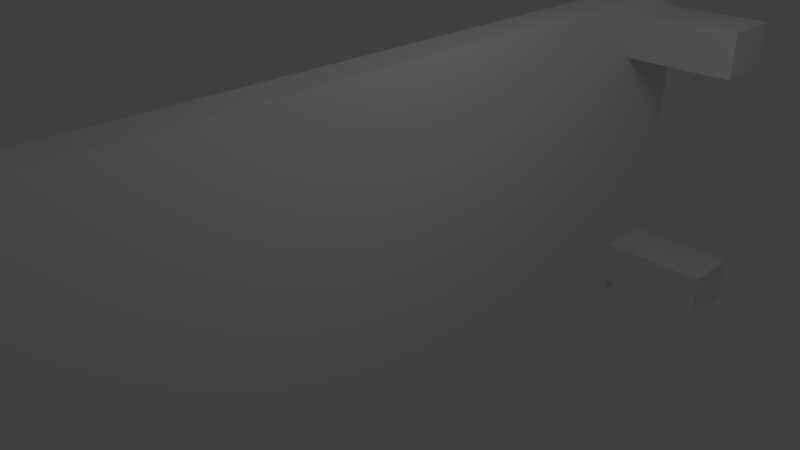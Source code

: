 # Source: untitled.blend  (saved by Blender 2.62.0; exported with 4.5.12 LTS)
import bpy
from mathutils import Matrix  # noqa: F401  (used for matrix-valued properties, if any)

bpy.ops.wm.read_factory_settings(use_empty=True)
scene = bpy.context.scene
scene.name = 'Scene'

# ---- collections
col_collection_1 = bpy.data.collections.new('Collection 1'); scene.collection.children.link(col_collection_1)

# ---- world
world_world = bpy.data.worlds.new('World'); scene.world = world_world
world_world.color = (0.05088, 0.05088, 0.05088)
world_world.use_sun_shadow = False
world_world.sun_shadow_jitter_overblur = 0.0
world_world.cycles.sampling_method = 'MANUAL'
world_world.cycles.sample_map_resolution = 256

# ---- cameras
cam_camera = bpy.data.cameras.new('Camera')
cam_camera.clip_end = 100.0
cam_camera.lens = 35.0
cam_camera.sensor_width = 32.0
cam_camera.sensor_height = 18.0
cam_camera.ortho_scale = 7.314
cam_camera.dof.focus_distance = 0.0
cam_camera.dof.aperture_fstop = 128.0

# ---- lights
light_lamp = bpy.data.lights.new('Lamp', 'POINT')
light_lamp.transmission_factor = 0.0
light_lamp.cutoff_distance = 30.0
light_lamp.energy = 100.0
light_lamp.shadow_buffer_clip_start = 1.001
light_lamp.shadow_soft_size = 1.0
light_lamp.shadow_maximum_resolution = 0.006
light_lamp.use_absolute_resolution = True
light_lamp.cycles.use_multiple_importance_sampling = False

# ---- meshes
me_cube_001 = bpy.data.meshes.new('Cube.001')
me_cube_001.from_pydata([(1.0, 1.0, -1.0), (1.0, -1.0, -1.0), (-1.0, -1.0, -1.0), (-1.0, 1.0, -1.0), (1.0, 1.0, 1.0), (1.0, -1.0, 1.0), (-1.0, -1.0, 1.0), (-1.0, 1.0, 1.0), (1.0, 0.9542, -1.0), (-1.0, 0.9542, -1.0), (1.0, 0.9542, 1.0), (-1.0, 0.9542, 1.0), (1.0, -0.956, -1.0), (-1.0, -0.956, -1.0), (1.0, -0.956, 1.0), (-1.0, -0.956, 1.0), (1.0, -1.0, -0.9157), (1.0, 1.0, -0.9157), (-1.0, -1.0, -0.9157), (-1.0, 1.0, -0.9157), (1.0, 0.9542, -0.9157), (-1.0, 0.9542, -0.9157), (1.0, -0.956, -0.9157), (-1.0, -0.956, -0.9157), (1.0, -1.0, 0.9172), (1.0, 1.0, 0.9172), (-1.0, -1.0, 0.9172), (-1.0, 1.0, 0.9172), (1.0, 0.9542, 0.9172), (-1.0, 0.9542, 0.9172), (1.0, -0.956, 0.9172), (-1.0, -0.956, 0.9172), (1.0, -1.0, -0.6419), (1.0, 1.0, -0.6419), (-1.0, -1.0, -0.6419), (-1.0, 1.0, -0.6419), (1.0, 0.9542, -0.6419), (-1.0, 0.9542, -0.6419), (1.0, -0.956, -0.6419), (-1.0, -0.956, -0.6419), (1.0, -1.0, 0.6456), (1.0, 1.0, 0.6456), (-1.0, -1.0, 0.6456), (-1.0, 1.0, 0.6456), (1.0, 0.9542, 0.6456), (-1.0, 0.9542, 0.6456), (1.0, -0.956, 0.6456), (-1.0, -0.956, 0.6456), (1.0, 0.8277, -1.0), (-1.0, 0.8277, -1.0), (1.0, 0.8277, 1.0), (-1.0, 0.8277, 1.0), (1.0, 0.8277, -0.9157), (-1.0, 0.8277, -0.9157), (1.0, 0.8277, 0.9172), (-1.0, 0.8277, 0.9172), (1.0, 0.8277, -0.6419), (-1.0, 0.8277, -0.6419), (1.0, 0.8277, 0.6456), (-1.0, 0.8277, 0.6456), (1.0, -0.7899, -1.0), (-1.0, -0.7899, -1.0), (1.0, -0.7899, 1.0), (-1.0, -0.7899, 1.0), (1.0, -0.7899, -0.9157), (-1.0, -0.7899, -0.9157), (1.0, -0.7899, 0.9172), (-1.0, -0.7899, 0.9172), (1.0, -0.7899, -0.6419), (-1.0, -0.7899, -0.6419), (1.0, -0.7899, 0.6456), (-1.0, -0.7899, 0.6456), (6.953, -0.7899, 0.6456), (6.953, -0.7899, 0.9172), (6.953, -0.7899, -0.9157), (6.953, -0.7899, -0.6419), (6.953, -0.956, 0.6456), (6.953, -0.956, -0.6419), (6.953, -0.956, 0.9172), (6.953, -0.956, -0.9157), (6.953, 0.8277, 0.9172), (6.953, 0.8277, 0.6456), (6.953, 0.8277, -0.6419), (6.953, 0.8277, -0.9157), (6.953, 0.9542, 0.6456), (6.953, 0.9542, -0.6419), (6.953, 0.9542, 0.9172), (6.953, 0.9542, -0.9157), (6.953, 0.9542, -0.6419), (6.953, 0.9542, -0.9157), (6.953, -0.956, -0.6419), (6.953, -0.956, -0.9157), (6.953, 0.9542, 0.9172), (6.953, 0.9542, 0.6456), (6.953, -0.956, 0.9172), (6.953, -0.956, 0.6456), (6.953, 0.8277, -0.9157), (6.953, 0.8277, 0.9172), (6.953, 0.8277, -0.6419), (6.953, 0.8277, 0.6456), (6.953, -0.7899, -0.9157), (6.953, -0.7899, 0.9172), (6.953, -0.7899, -0.6419), (6.953, -0.7899, 0.6456), (-1.0, -0.7899, 0.6456), (-1.0, -0.7899, -0.6419), (-1.0, -0.7899, 0.9172), (-1.0, -0.7899, -0.9157), (-1.0, -0.956, 0.9172), (-1.0, -0.956, -0.9157), (-1.0, -0.956, 0.6456), (-1.0, -0.956, -0.6419), (-9.366, -0.956, -0.9157), (-9.366, -0.956, -0.6419), (-9.366, -0.956, 0.6456), (-9.366, -0.956, 0.9172), (-9.366, -0.7899, -0.9157), (-9.366, -0.7899, 0.9172), (-9.366, -0.7899, -0.6419), (-9.366, -0.7899, 0.6456), (-2.614, 0.8277, 0.9172), (-2.614, 0.8277, 0.6456), (-2.614, 0.8277, -0.9157), (-2.614, 0.8277, -0.6419), (-2.614, 0.9542, 0.6456), (-2.614, 0.9542, -0.6419), (-2.614, 0.9542, 0.9172), (-2.614, 0.9542, -0.9157), (-2.747, 0.8277, -0.6419), (-2.747, 0.8277, 0.6456), (-2.747, 0.9542, 0.6456), (-2.747, 0.9542, -0.6419), (5.881, 1.269, -2.409), (6.577, 1.266, -2.409), (7.246, 1.258, -2.409), (7.863, 1.244, -2.409), (8.403, 1.226, -2.409), (8.847, 1.204, -2.409), (9.177, 1.179, -2.409), (9.38, 1.152, -2.409), (9.448, 1.123, -2.409), (9.38, 1.095, -2.409), (9.177, 1.067, -2.409), (8.847, 1.042, -2.409), (8.403, 1.02, -2.409), (7.863, 1.002, -2.409), (7.246, 0.9882, -2.409), (6.577, 0.9799, -2.409), (5.881, 0.9771, -2.409), (5.185, 0.9799, -2.409), (4.516, 0.9882, -2.409), (3.9, 1.002, -2.409), (3.359, 1.02, -2.409), (2.916, 1.042, -2.409), (2.586, 1.067, -2.409), (2.383, 1.095, -2.409), (2.314, 1.123, -2.409), (2.383, 1.152, -2.409), (2.586, 1.179, -2.409), (2.916, 1.204, -2.409), (3.359, 1.226, -2.409), (3.9, 1.244, -2.409), (4.516, 1.258, -2.409), (5.185, 1.266, -2.409), (5.881, 1.269, -2.409), (6.577, 1.266, -2.409), (7.246, 1.258, -2.409), (7.863, 1.244, -2.409), (8.403, 1.226, -2.409), (8.847, 1.204, -2.409), (9.177, 1.179, -2.409), (9.38, 1.152, -2.409), (9.448, 1.123, -2.409), (9.38, 1.095, -2.409), (9.177, 1.067, -2.409), (8.847, 1.042, -2.409), (8.403, 1.02, -2.409), (7.863, 1.002, -2.409), (7.246, 0.9882, -2.409), (6.577, 0.9799, -2.409), (5.881, 0.9771, -2.409), (5.185, 0.9799, -2.409), (4.516, 0.9882, -2.409), (3.9, 1.002, -2.409), (3.359, 1.02, -2.409), (2.916, 1.042, -2.409), (2.586, 1.067, -2.409), (2.383, 1.095, -2.409), (2.314, 1.123, -2.409), (2.383, 1.152, -2.409), (2.586, 1.179, -2.409), (2.916, 1.204, -2.409), (3.359, 1.226, -2.409), (3.9, 1.244, -2.409), (4.516, 1.258, -2.409), (5.185, 1.266, -2.409)], [(132, 133), (133, 134), (135, 134), (135, 136), (137, 136), (137, 138), (138, 139), (139, 140), (141, 140), (141, 142), (142, 143), (144, 143), (145, 144), (145, 146), (146, 147), (148, 147), (148, 149), (149, 150), (151, 150), (151, 152), (153, 152), (153, 154), (155, 154), (155, 156), (156, 157), (158, 157), (158, 159), (159, 160), (160, 161), (162, 161), (162, 163), (132, 163), (164, 165), (166, 165), (167, 166), (168, 167), (168, 169), (170, 169), (171, 170), (172, 171), (173, 172), (173, 174), (174, 175), (176, 175), (177, 176), (177, 178), (178, 179), (180, 179), (181, 180), (181, 182), (183, 182), (184, 183), (184, 185), (185, 186), (187, 186), (187, 188), (188, 189), (190, 189), (190, 191), (192, 191), (192, 193), (193, 194), (194, 195), (195, 164)], [(0, 8, 9, 3), (7, 11, 10, 4), (12, 1, 2, 13), (15, 6, 5, 14), (1, 16, 18, 2), (17, 0, 3, 19), (0, 17, 20, 8), (19, 3, 9, 21), (16, 1, 12, 22), (23, 13, 2, 18), (24, 5, 6, 26), (4, 25, 27, 7), (10, 28, 25, 4), (7, 27, 29, 11), (5, 24, 30, 14), (15, 31, 26, 6), (16, 32, 34, 18), (33, 17, 19, 35), (36, 20, 17, 33), (35, 19, 21, 37), (32, 16, 22, 38), (39, 23, 18, 34), (32, 40, 42, 34), (40, 24, 26, 42), (25, 41, 43, 27), (41, 33, 35, 43), (28, 44, 41, 25), (44, 36, 33, 41), (27, 43, 45, 29), (43, 35, 37, 45), (24, 40, 46, 30), (40, 32, 38, 46), (31, 47, 42, 26), (47, 39, 34, 42), (8, 48, 49, 9), (11, 51, 50, 10), (48, 8, 20, 52), (9, 49, 53, 21), (54, 28, 10, 50), (29, 55, 51, 11), (56, 36, 44, 58), (48, 60, 61, 49), (60, 12, 13, 61), (51, 63, 62, 50), (63, 15, 14, 62), (12, 60, 64, 22), (60, 48, 52, 64), (49, 61, 65, 53), (61, 13, 23, 65), (30, 66, 62, 14), (66, 54, 50, 62), (55, 67, 63, 51), (67, 31, 15, 63), (64, 52, 56, 68), (53, 65, 69, 57), (70, 58, 54, 66), (38, 68, 70, 46), (68, 56, 58, 70), (59, 71, 67, 55), (57, 69, 71, 59), (70, 66, 73, 72), (64, 68, 75, 74), (46, 70, 72, 76), (68, 38, 77, 75), (66, 30, 78, 73), (22, 64, 74, 79), (54, 58, 81, 80), (56, 52, 83, 82), (58, 44, 84, 81), (36, 56, 82, 85), (28, 54, 80, 86), (52, 20, 87, 83), (30, 46, 76, 78), (44, 28, 86, 84), (38, 22, 79, 77), (20, 36, 85, 87), (87, 85, 88, 89), (77, 79, 91, 90), (84, 86, 92, 93), (78, 76, 95, 94), (83, 87, 89, 96), (86, 80, 97, 92), (85, 82, 98, 88), (81, 84, 93, 99), (82, 83, 96, 98), (80, 81, 99, 97), (79, 74, 100, 91), (73, 78, 94, 101), (75, 77, 90, 102), (76, 72, 103, 95), (74, 75, 102, 100), (72, 73, 101, 103), (71, 69, 105, 104), (67, 71, 104, 106), (69, 65, 107, 105), (31, 67, 106, 108), (65, 23, 109, 107), (47, 31, 108, 110), (39, 47, 110, 111), (23, 39, 111, 109), (96, 89, 88, 98), (99, 93, 92, 97), (91, 100, 102, 90), (95, 103, 101, 94), (109, 111, 113, 112), (111, 110, 114, 113), (110, 108, 115, 114), (107, 109, 112, 116), (108, 106, 117, 115), (105, 107, 116, 118), (106, 104, 119, 117), (104, 105, 118, 119), (116, 112, 113, 118), (119, 114, 115, 117), (118, 113, 114, 119), (59, 55, 120, 121), (53, 57, 123, 122), (45, 59, 121, 124), (57, 37, 125, 123), (55, 29, 126, 120), (21, 53, 122, 127), (29, 45, 124, 126), (37, 21, 127, 125), (124, 121, 120, 126), (127, 122, 123, 125), (57, 59, 129, 128), (59, 45, 130, 129), (37, 57, 128, 131), (45, 37, 131, 130), (131, 128, 129, 130)])
me_cube_001.use_remesh_preserve_volume = False
me_cube_001.use_remesh_preserve_attributes = False
me_cube_001.use_mirror_vertex_groups = False
me_cube_001.update()

# ---- objects
ob_cube = bpy.data.objects.new('Cube', me_cube_001)
ob_lamp = bpy.data.objects.new('Lamp', light_lamp)
ob_camera = bpy.data.objects.new('Camera', cam_camera)

# ---- transforms, parenting, visibility, modifiers, constraints
ob_cube.location = (0.0, -0.631, 0.0)
ob_cube.scale = (0.2804, 6.85, 2.509)
ob_cube.lineart.crease_threshold = 0.0
ob_lamp.location = (4.076, 1.005, 5.904)
ob_lamp.rotation_euler = (0.6503, 0.05522, 1.866)
ob_lamp.lock_rotations_4d = False
ob_lamp.empty_display_type = 'ARROWS'
ob_lamp.color = (0.0, 0.0, 0.0, 0.0)
ob_lamp.lineart.crease_threshold = 0.0
ob_camera.location = (7.481, -6.508, 5.344)
ob_camera.rotation_euler = (1.109, 0.01082, 0.8149)
ob_camera.lock_rotations_4d = False
ob_camera.empty_display_type = 'ARROWS'
ob_camera.color = (0.0, 0.0, 0.0, 0.0)
ob_camera.display_type = 'WIRE'
ob_camera.lineart.crease_threshold = 0.0

# ---- collection membership
col_collection_1.objects.link(ob_cube)
col_collection_1.objects.link(ob_lamp)
col_collection_1.objects.link(ob_camera)

# ---- scene / render settings (as saved in the file)
scene.camera = ob_camera
scene.frame_start = 1; scene.frame_end = 250; scene.frame_set(1)
scene.render.engine = 'BLENDER_EEVEE_NEXT'
scene.render.image_settings.color_mode = 'RGB'
scene.render.image_settings.compression = 90
scene.render.resolution_percentage = 50
scene.render.dither_intensity = 0.0
scene.render.bake_margin = 2
scene.render.bake_bias = 0.0
scene.cycles.use_denoising = False
scene.cycles.samples = 10
scene.cycles.sampling_pattern = 'TABULATED_SOBOL'
scene.cycles.light_sampling_threshold = 0.0
scene.cycles.use_adaptive_sampling = False
scene.cycles.use_light_tree = False
scene.cycles.blur_glossy = 0.0
scene.cycles.volume_bounces = 1
scene.cycles.pixel_filter_type = 'GAUSSIAN'
scene.cycles.sample_clamp_indirect = 0.0
scene.view_settings.view_transform = 'Standard'
bpy.context.view_layer.update()
